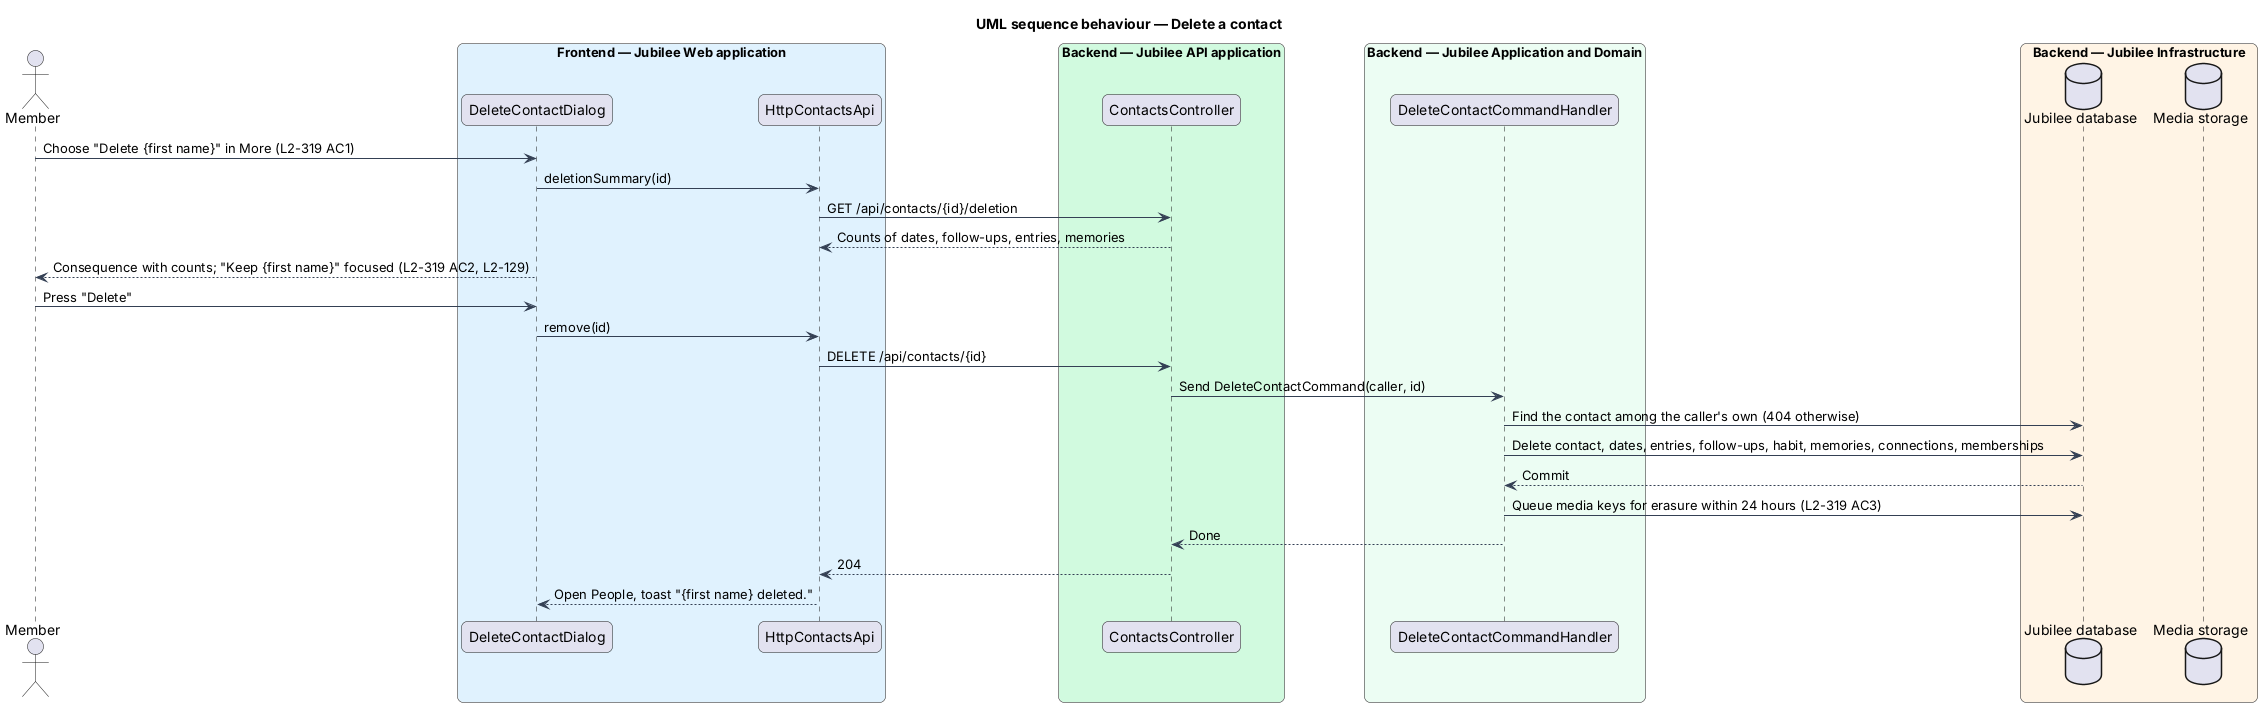

The diagram above was rendered by PlantUML. Its source (embedded in the PNG):
@startuml
title UML sequence behaviour — Delete a contact
skinparam backgroundColor #FFFFFF
skinparam shadowing false
skinparam roundcorner 12
skinparam defaultFontName Arial
skinparam ArrowColor #344054
skinparam rectangle {
  BorderColor #344054
  FontColor #101828
}
skinparam package {
  BorderColor #667085
  FontColor #101828
  BackgroundColor #F9FAFB
}
actor "Member" as actor
box "Frontend — Jubilee Web application" #E0F2FE
  participant "DeleteContactDialog" as dialog
  participant "HttpContactsApi" as client
end box
box "Backend — Jubilee API application" #D1FADF
  participant "ContactsController" as ctrl
end box
box "Backend — Jubilee Application and Domain" #ECFDF3
  participant "DeleteContactCommandHandler" as handler
end box
box "Backend — Jubilee Infrastructure" #FFF4E5
  database "Jubilee database" as db
  database "Media storage" as media
end box

actor -> dialog : Choose "Delete {first name}" in More (L2-319 AC1)
dialog -> client : deletionSummary(id)
client -> ctrl : GET /api/contacts/{id}/deletion
ctrl --> client : Counts of dates, follow-ups, entries, memories
dialog --> actor : Consequence with counts; "Keep {first name}" focused (L2-319 AC2, L2-129)
actor -> dialog : Press "Delete"
dialog -> client : remove(id)
client -> ctrl : DELETE /api/contacts/{id}
ctrl -> handler : Send DeleteContactCommand(caller, id)
handler -> db : Find the contact among the caller's own (404 otherwise)
handler -> db : Delete contact, dates, entries, follow-ups, habit, memories, connections, memberships
db --> handler : Commit
handler -> db : Queue media keys for erasure within 24 hours (L2-319 AC3)
handler --> ctrl : Done
ctrl --> client : 204
client --> dialog : Open People, toast "{first name} deleted."
@enduml